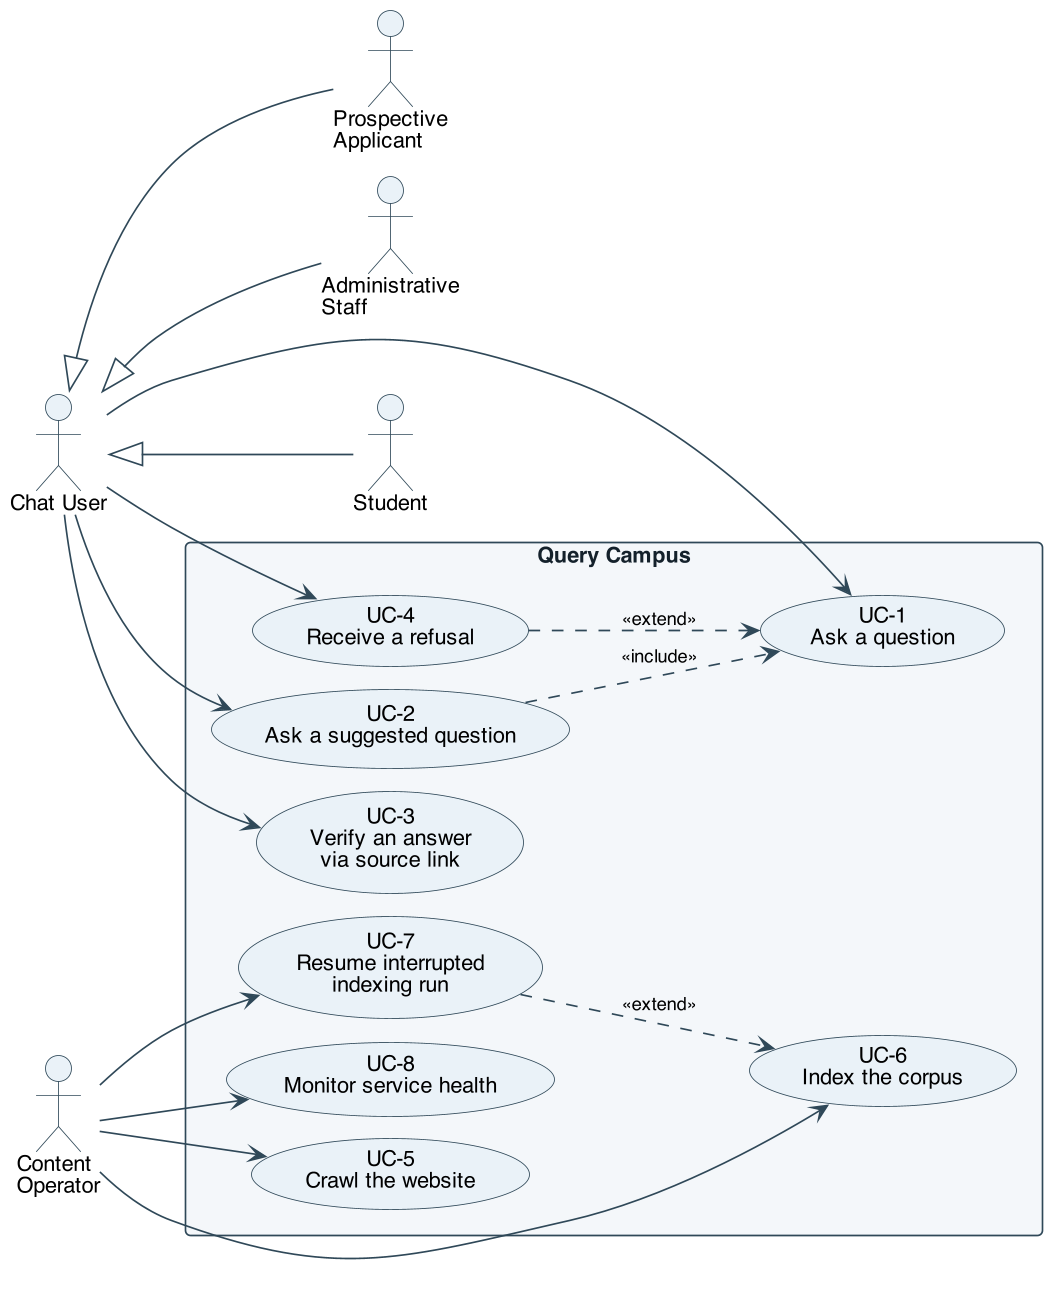

The diagram above was rendered by PlantUML. Its source (embedded in the PNG):
@startuml
!include _style.puml
left to right direction
skinparam packageStyle rectangle
skinparam nodesep 14
skinparam ranksep 60

actor "Chat User" as chatuser
actor "Content\nOperator" as operator

rectangle "Query Campus" {
  usecase "UC-1\nAsk a question" as uc1
  usecase "UC-2\nAsk a suggested question" as uc2
  usecase "UC-3\nVerify an answer\nvia source link" as uc3
  usecase "UC-4\nReceive a refusal" as uc4
  usecase "UC-5\nCrawl the website" as uc5
  usecase "UC-6\nIndex the corpus" as uc6
  usecase "UC-7\nResume interrupted\nindexing run" as uc7
  usecase "UC-8\nMonitor service health" as uc8
}

chatuser --> uc2
chatuser --> uc1
chatuser --> uc3
chatuser --> uc4
operator --> uc5
operator --> uc6
operator --> uc7
operator --> uc8

uc2 ..> uc1 : <<include>>
uc4 ..> uc1 : <<extend>>
uc7 ..> uc6 : <<extend>>

actor "Student" as student
actor "Prospective\nApplicant" as applicant
actor "Administrative\nStaff" as staff

student -up-|> chatuser
applicant -up-|> chatuser
staff -up-|> chatuser
@enduml